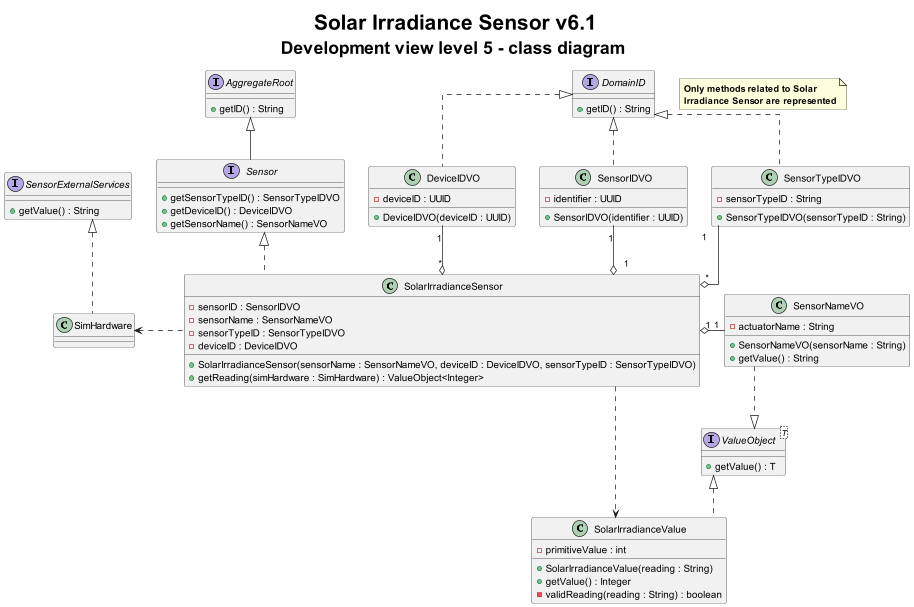

The diagram above was rendered by PlantUML. Its source (embedded in the PNG):
@startuml
title <size: 30> Solar Irradiance Sensor v6.1\n<size: 25>Development view level 5 - class diagram

note "<b>Only methods related to Solar \n<b>Irradiance Sensor are represented" as 1


skinparam linetype ortho

interface Sensor {
    + getSensorTypeID() : SensorTypeIDVO
    + getDeviceID() : DeviceIDVO
    + getSensorName() : SensorNameVO
}

interface AggregateRoot {
    + getID() : String
}


interface ValueObject<T> {
    + getValue() : T
}

class SimHardware {
}

interface SensorExternalServices {
    + getValue() : String
}

class SolarIrradianceSensor {
    - sensorID : SensorIDVO
    - sensorName : SensorNameVO
    - sensorTypeID : SensorTypeIDVO
    - deviceID : DeviceIDVO

    + SolarIrradianceSensor(sensorName : SensorNameVO, deviceID : DeviceIDVO, sensorTypeID : SensorTypeIDVO)
    + getReading(simHardware : SimHardware) : ValueObject<Integer>

}

class SensorNameVO {
    - actuatorName : String
    + SensorNameVO(sensorName : String)
    + getValue() : String
}

class SensorIDVO {
    - identifier : UUID
    + SensorIDVO(identifier : UUID)
}

class SensorTypeIDVO {
    - sensorTypeID : String
    + SensorTypeIDVO(sensorTypeID : String)
}

class DeviceIDVO {
    - deviceID : UUID
    + DeviceIDVO(deviceID : UUID)
}

class SolarIrradianceValue {
    - primitiveValue : int

    + SolarIrradianceValue(reading : String)
    + getValue() : Integer
    - validReading(reading : String) : boolean
}

interface DomainID{
    + getID() : String
}

AggregateRoot <|-down- Sensor
ValueObject <|.. SolarIrradianceValue
Sensor <|.. SolarIrradianceSensor
SolarIrradianceSensor .right.> SolarIrradianceValue
SolarIrradianceSensor .left.> SimHardware
DomainID <|.. SensorIDVO
DomainID <|.. SensorTypeIDVO
DomainID <|.. DeviceIDVO
ValueObject <|.up. SensorNameVO
SensorNameVO "1" -left-o "1" SolarIrradianceSensor
SensorIDVO "1" --o "1" SolarIrradianceSensor
SensorTypeIDVO "1" --o "*" SolarIrradianceSensor
DeviceIDVO "1" --o "*" SolarIrradianceSensor
SensorExternalServices <|.. SimHardware

@enduml